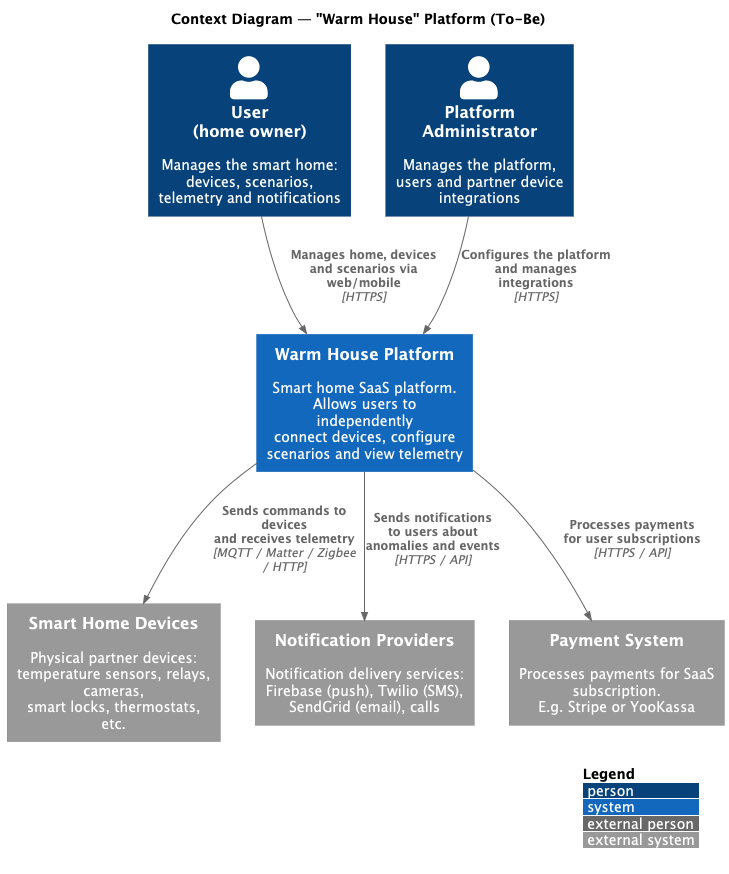

The diagram above was rendered by PlantUML. Its source (embedded in the PNG):
@startuml C4_Context
' Level 1 — System Context
' Answers: who uses the system and which external systems does it interact with?
' At this level the entire platform is a single box — internals do not matter.
!include https://raw.githubusercontent.com/plantuml-stdlib/C4-PlantUML/master/C4_Context.puml

LAYOUT_WITH_LEGEND()

title Context Diagram — "Warm House" Platform (To-Be)

' ─── System users ───
Person(user, "User\n(home owner)", "Manages the smart home:\ndevices, scenarios,\ntelemetry and notifications")
Person(admin, "Platform\nAdministrator", "Manages the platform,\nusers and partner device\nintegrations")

' ─── Our system ───
System(smartHome, "Warm House Platform", "Smart home SaaS platform.\nAllows users to independently\nconnect devices, configure\nscenarios and view telemetry")

' ─── External systems ───
System_Ext(devices, "Smart Home Devices", "Physical partner devices:\ntemperature sensors, relays, cameras,\nsmart locks, thermostats, etc.")
System_Ext(notificationProviders, "Notification Providers", "Notification delivery services:\nFirebase (push), Twilio (SMS),\nSendGrid (email), calls")
System_Ext(paymentSystem, "Payment System", "Processes payments for SaaS subscription.\nE.g. Stripe or YooKassa")

' ─── Interactions ───
Rel(user, smartHome, "Manages home, devices\nand scenarios via web/mobile", "HTTPS")
Rel(admin, smartHome, "Configures the platform\nand manages integrations", "HTTPS")

Rel(smartHome, devices, "Sends commands to devices\nand receives telemetry", "MQTT / Matter / Zigbee / HTTP")
Rel(smartHome, notificationProviders, "Sends notifications\nto users about anomalies and events", "HTTPS / API")
Rel(smartHome, paymentSystem, "Processes payments\nfor user subscriptions", "HTTPS / API")

@enduml